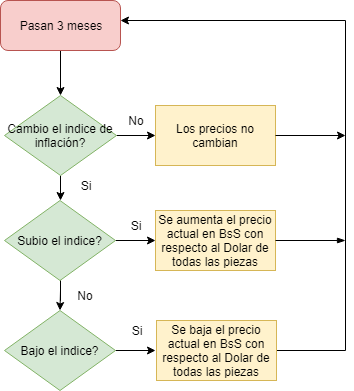

The diagram above was exported from draw.io. Its source (the exported page's mxGraphModel, read from the mxfile embedded in the PNG):
<mxGraphModel dx="1977" dy="747" grid="1" gridSize="10" guides="1" tooltips="1" connect="1" arrows="1" fold="1" page="1" pageScale="1" pageWidth="583" pageHeight="413" math="0" shadow="0">
  <root>
    <mxCell id="0" />
    <mxCell id="1" parent="0" />
    <mxCell id="f2nGoe6IRTDVN_i2VUTL-8" value="" style="edgeStyle=orthogonalEdgeStyle;rounded=0;orthogonalLoop=1;jettySize=auto;html=1;" edge="1" parent="1" source="f2nGoe6IRTDVN_i2VUTL-1" target="f2nGoe6IRTDVN_i2VUTL-5">
      <mxGeometry relative="1" as="geometry" />
    </mxCell>
    <mxCell id="f2nGoe6IRTDVN_i2VUTL-1" value="Pasan 3 meses" style="rounded=1;whiteSpace=wrap;html=1;fillColor=#f8cecc;strokeColor=#b85450;" vertex="1" parent="1">
      <mxGeometry x="-5" width="120" height="50" as="geometry" />
    </mxCell>
    <mxCell id="f2nGoe6IRTDVN_i2VUTL-9" style="edgeStyle=orthogonalEdgeStyle;rounded=0;orthogonalLoop=1;jettySize=auto;html=1;" edge="1" parent="1" source="f2nGoe6IRTDVN_i2VUTL-5">
      <mxGeometry relative="1" as="geometry">
        <mxPoint x="150" y="135" as="targetPoint" />
      </mxGeometry>
    </mxCell>
    <mxCell id="f2nGoe6IRTDVN_i2VUTL-12" style="edgeStyle=orthogonalEdgeStyle;rounded=0;orthogonalLoop=1;jettySize=auto;html=1;" edge="1" parent="1" source="f2nGoe6IRTDVN_i2VUTL-5">
      <mxGeometry relative="1" as="geometry">
        <mxPoint x="55" y="200" as="targetPoint" />
      </mxGeometry>
    </mxCell>
    <mxCell id="f2nGoe6IRTDVN_i2VUTL-5" value="&lt;font style=&quot;font-size: 12px&quot;&gt;Cambio el indice de inflación?&lt;/font&gt;" style="rhombus;whiteSpace=wrap;html=1;fillColor=#d5e8d4;strokeColor=#82b366;" vertex="1" parent="1">
      <mxGeometry x="-1" y="95" width="112" height="80" as="geometry" />
    </mxCell>
    <mxCell id="f2nGoe6IRTDVN_i2VUTL-10" value="No" style="text;html=1;strokeColor=none;fillColor=none;align=center;verticalAlign=middle;whiteSpace=wrap;rounded=0;" vertex="1" parent="1">
      <mxGeometry x="111" y="110" width="40" height="20" as="geometry" />
    </mxCell>
    <mxCell id="f2nGoe6IRTDVN_i2VUTL-14" style="edgeStyle=orthogonalEdgeStyle;rounded=0;orthogonalLoop=1;jettySize=auto;html=1;" edge="1" parent="1" source="f2nGoe6IRTDVN_i2VUTL-13">
      <mxGeometry relative="1" as="geometry">
        <mxPoint x="150" y="240" as="targetPoint" />
      </mxGeometry>
    </mxCell>
    <mxCell id="f2nGoe6IRTDVN_i2VUTL-17" style="edgeStyle=orthogonalEdgeStyle;rounded=0;orthogonalLoop=1;jettySize=auto;html=1;" edge="1" parent="1" source="f2nGoe6IRTDVN_i2VUTL-13">
      <mxGeometry relative="1" as="geometry">
        <mxPoint x="54.5" y="310" as="targetPoint" />
      </mxGeometry>
    </mxCell>
    <mxCell id="f2nGoe6IRTDVN_i2VUTL-13" value="Subio el indice?" style="rhombus;whiteSpace=wrap;html=1;fillColor=#d5e8d4;strokeColor=#82b366;" vertex="1" parent="1">
      <mxGeometry x="-1" y="200" width="111" height="80" as="geometry" />
    </mxCell>
    <mxCell id="f2nGoe6IRTDVN_i2VUTL-16" value="Si" style="text;html=1;strokeColor=none;fillColor=none;align=center;verticalAlign=middle;whiteSpace=wrap;rounded=0;" vertex="1" parent="1">
      <mxGeometry x="110" y="215" width="40" height="20" as="geometry" />
    </mxCell>
    <mxCell id="f2nGoe6IRTDVN_i2VUTL-19" value="Si" style="text;html=1;strokeColor=none;fillColor=none;align=center;verticalAlign=middle;whiteSpace=wrap;rounded=0;" vertex="1" parent="1">
      <mxGeometry x="60" y="175" width="40" height="20" as="geometry" />
    </mxCell>
    <mxCell id="f2nGoe6IRTDVN_i2VUTL-21" style="edgeStyle=orthogonalEdgeStyle;rounded=0;orthogonalLoop=1;jettySize=auto;html=1;" edge="1" parent="1" source="f2nGoe6IRTDVN_i2VUTL-20">
      <mxGeometry relative="1" as="geometry">
        <mxPoint x="150" y="350" as="targetPoint" />
      </mxGeometry>
    </mxCell>
    <mxCell id="f2nGoe6IRTDVN_i2VUTL-20" value="Bajo el indice?" style="rhombus;whiteSpace=wrap;html=1;fillColor=#d5e8d4;strokeColor=#82b366;" vertex="1" parent="1">
      <mxGeometry x="-1" y="310" width="111" height="80" as="geometry" />
    </mxCell>
    <mxCell id="f2nGoe6IRTDVN_i2VUTL-22" value="Si" style="text;html=1;strokeColor=none;fillColor=none;align=center;verticalAlign=middle;whiteSpace=wrap;rounded=0;" vertex="1" parent="1">
      <mxGeometry x="111" y="320" width="40" height="20" as="geometry" />
    </mxCell>
    <mxCell id="f2nGoe6IRTDVN_i2VUTL-23" value="No" style="text;html=1;strokeColor=none;fillColor=none;align=center;verticalAlign=middle;whiteSpace=wrap;rounded=0;" vertex="1" parent="1">
      <mxGeometry x="60" y="285" width="40" height="20" as="geometry" />
    </mxCell>
    <mxCell id="f2nGoe6IRTDVN_i2VUTL-25" value="&lt;span&gt;Los precios no cambian&lt;/span&gt;" style="rounded=0;whiteSpace=wrap;html=1;fillColor=#fff2cc;strokeColor=#d6b656;" vertex="1" parent="1">
      <mxGeometry x="150" y="105" width="120" height="60" as="geometry" />
    </mxCell>
    <mxCell id="f2nGoe6IRTDVN_i2VUTL-26" value="&lt;span&gt;Se aumenta el precio actual en BsS con respecto al Dolar de todas las piezas&lt;/span&gt;" style="rounded=0;whiteSpace=wrap;html=1;fillColor=#fff2cc;strokeColor=#d6b656;" vertex="1" parent="1">
      <mxGeometry x="150" y="210" width="120" height="60" as="geometry" />
    </mxCell>
    <mxCell id="f2nGoe6IRTDVN_i2VUTL-31" style="edgeStyle=orthogonalEdgeStyle;rounded=0;orthogonalLoop=1;jettySize=auto;html=1;endArrow=none;endFill=0;" edge="1" parent="1" source="f2nGoe6IRTDVN_i2VUTL-27">
      <mxGeometry relative="1" as="geometry">
        <mxPoint x="340" y="20" as="targetPoint" />
      </mxGeometry>
    </mxCell>
    <mxCell id="f2nGoe6IRTDVN_i2VUTL-27" value="&lt;span&gt;Se baja el precio actual en BsS con respecto al Dolar de todas las piezas&lt;/span&gt;" style="rounded=0;whiteSpace=wrap;html=1;fillColor=#fff2cc;strokeColor=#d6b656;" vertex="1" parent="1">
      <mxGeometry x="151" y="320" width="120" height="60" as="geometry" />
    </mxCell>
    <mxCell id="f2nGoe6IRTDVN_i2VUTL-32" value="" style="endArrow=classic;html=1;entryX=1;entryY=0.4;entryDx=0;entryDy=0;entryPerimeter=0;" edge="1" parent="1" target="f2nGoe6IRTDVN_i2VUTL-1">
      <mxGeometry width="50" height="50" relative="1" as="geometry">
        <mxPoint x="340" y="20" as="sourcePoint" />
        <mxPoint x="296" y="10" as="targetPoint" />
      </mxGeometry>
    </mxCell>
    <mxCell id="f2nGoe6IRTDVN_i2VUTL-33" value="" style="endArrow=blockThin;html=1;exitX=1;exitY=0.5;exitDx=0;exitDy=0;endFill=1;" edge="1" parent="1" source="f2nGoe6IRTDVN_i2VUTL-26">
      <mxGeometry width="50" height="50" relative="1" as="geometry">
        <mxPoint x="271" y="265" as="sourcePoint" />
        <mxPoint x="340" y="240" as="targetPoint" />
      </mxGeometry>
    </mxCell>
    <mxCell id="f2nGoe6IRTDVN_i2VUTL-34" value="" style="endArrow=classic;html=1;exitX=1;exitY=0.5;exitDx=0;exitDy=0;" edge="1" parent="1" source="f2nGoe6IRTDVN_i2VUTL-25">
      <mxGeometry width="50" height="50" relative="1" as="geometry">
        <mxPoint x="280" y="160" as="sourcePoint" />
        <mxPoint x="340" y="135" as="targetPoint" />
      </mxGeometry>
    </mxCell>
  </root>
</mxGraphModel>